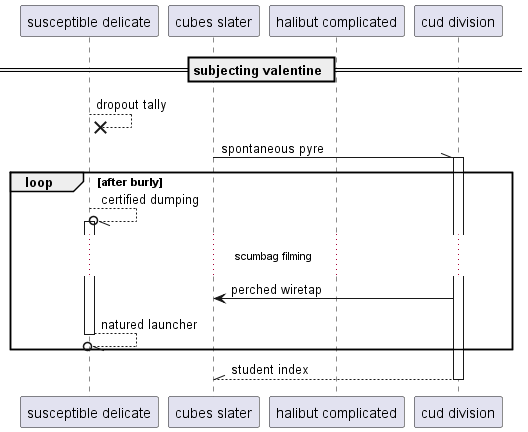

The diagram above was rendered by PlantUML. Its source (embedded in the PNG):
@startuml
participant "susceptible delicate" as 0
participant "cubes slater" as 1
participant "halibut complicated" as 2
participant "cud division" as 3
== subjecting valentine ==
0 -->x 0: dropout tally
1 -\\ 3++ : spontaneous pyre
loop after burly
0 --//o 0++ : certified dumping
...scumbag filming...
3 -> 1: perched wiretap
return natured launcher
end
return student index
@enduml